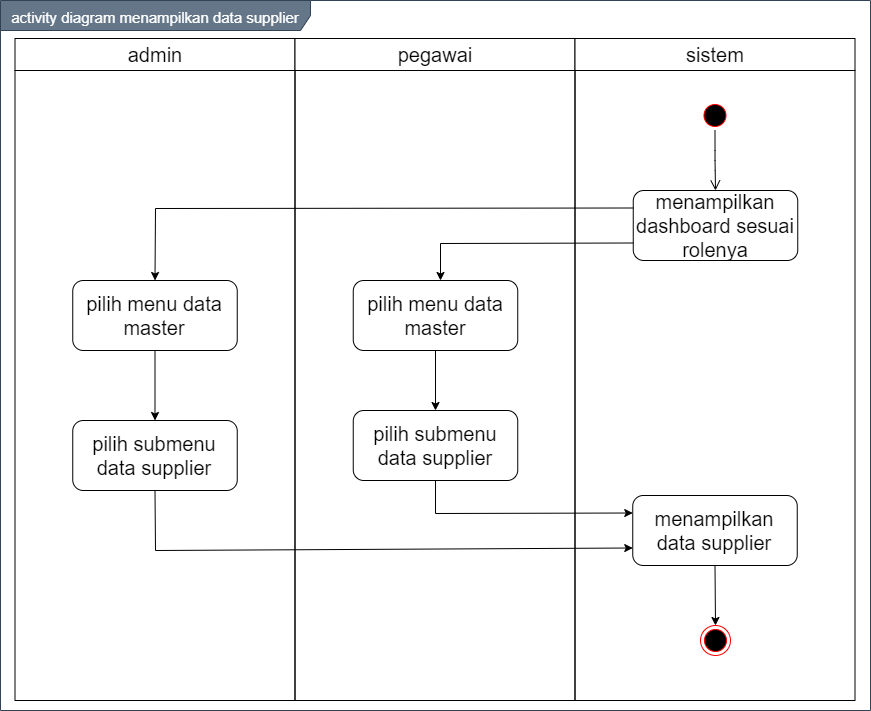

The diagram above was exported from draw.io. Its source (the exported page's mxGraphModel, read from the mxfile embedded in the PNG):
<mxGraphModel dx="1199" dy="653" grid="1" gridSize="10" guides="1" tooltips="1" connect="1" arrows="1" fold="1" page="1" pageScale="1" pageWidth="850" pageHeight="1100" math="0" shadow="0">
  <root>
    <mxCell id="0" />
    <mxCell id="1" parent="0" />
    <mxCell id="DQBDTVyemtD8XH5mRzCp-1" value="&lt;font style=&quot;font-size: 15px&quot;&gt;activity diagram menampilkan data supplier&lt;/font&gt;" style="shape=umlFrame;whiteSpace=wrap;html=1;fontSize=20;align=center;width=310;height=30;fillColor=#647687;strokeColor=#314354;fontColor=#ffffff;" vertex="1" parent="1">
      <mxGeometry x="160" y="100" width="870" height="710" as="geometry" />
    </mxCell>
    <mxCell id="DQBDTVyemtD8XH5mRzCp-2" value="admin" style="swimlane;whiteSpace=wrap;fontSize=20;fontStyle=0;startSize=32;" vertex="1" parent="1">
      <mxGeometry x="174.5" y="138" width="280" height="662" as="geometry" />
    </mxCell>
    <mxCell id="DQBDTVyemtD8XH5mRzCp-3" value="pilih menu data master" style="rounded=1;whiteSpace=wrap;html=1;fontSize=20;align=center;" vertex="1" parent="DQBDTVyemtD8XH5mRzCp-2">
      <mxGeometry x="57.75" y="242" width="164.5" height="70" as="geometry" />
    </mxCell>
    <mxCell id="DQBDTVyemtD8XH5mRzCp-4" value="pilih submenu data supplier" style="rounded=1;whiteSpace=wrap;html=1;fontSize=20;align=center;" vertex="1" parent="DQBDTVyemtD8XH5mRzCp-2">
      <mxGeometry x="57.75" y="382" width="164.5" height="70" as="geometry" />
    </mxCell>
    <mxCell id="DQBDTVyemtD8XH5mRzCp-5" value="" style="endArrow=classic;html=1;exitX=0.5;exitY=1;exitDx=0;exitDy=0;entryX=0.5;entryY=0;entryDx=0;entryDy=0;" edge="1" parent="DQBDTVyemtD8XH5mRzCp-2" source="DQBDTVyemtD8XH5mRzCp-3" target="DQBDTVyemtD8XH5mRzCp-4">
      <mxGeometry width="50" height="50" relative="1" as="geometry">
        <mxPoint x="430.5000000000002" y="322" as="sourcePoint" />
        <mxPoint x="140.5" y="382" as="targetPoint" />
      </mxGeometry>
    </mxCell>
    <mxCell id="DQBDTVyemtD8XH5mRzCp-6" value="pegawai" style="swimlane;whiteSpace=wrap;fontSize=20;fontStyle=0;startSize=32;" vertex="1" parent="1">
      <mxGeometry x="454.5" y="138" width="280" height="662" as="geometry" />
    </mxCell>
    <mxCell id="DQBDTVyemtD8XH5mRzCp-7" value="sistem" style="swimlane;whiteSpace=wrap;fontSize=20;fontStyle=0;startSize=32;" vertex="1" parent="1">
      <mxGeometry x="734.5" y="138" width="280" height="662" as="geometry" />
    </mxCell>
    <mxCell id="DQBDTVyemtD8XH5mRzCp-8" value="" style="ellipse;html=1;shape=endState;fillColor=#000000;strokeColor=#ff0000;fontSize=20;align=center;" vertex="1" parent="DQBDTVyemtD8XH5mRzCp-7">
      <mxGeometry x="125.5" y="587" width="30" height="30" as="geometry" />
    </mxCell>
    <mxCell id="DQBDTVyemtD8XH5mRzCp-9" value="" style="ellipse;html=1;shape=startState;fillColor=#000000;strokeColor=#ff0000;fontSize=20;align=center;" vertex="1" parent="DQBDTVyemtD8XH5mRzCp-7">
      <mxGeometry x="125" y="62" width="30" height="30" as="geometry" />
    </mxCell>
    <mxCell id="DQBDTVyemtD8XH5mRzCp-10" value="" style="edgeStyle=orthogonalEdgeStyle;html=1;verticalAlign=bottom;endArrow=open;endSize=8;fontSize=20;entryX=0.5;entryY=0;entryDx=0;entryDy=0;" edge="1" parent="DQBDTVyemtD8XH5mRzCp-7" source="DQBDTVyemtD8XH5mRzCp-9" target="DQBDTVyemtD8XH5mRzCp-11">
      <mxGeometry relative="1" as="geometry">
        <mxPoint x="140" y="152" as="targetPoint" />
      </mxGeometry>
    </mxCell>
    <mxCell id="DQBDTVyemtD8XH5mRzCp-11" value="menampilkan dashboard sesuai rolenya" style="rounded=1;whiteSpace=wrap;html=1;fontSize=20;align=center;" vertex="1" parent="DQBDTVyemtD8XH5mRzCp-7">
      <mxGeometry x="58.25" y="152" width="164.5" height="70" as="geometry" />
    </mxCell>
    <mxCell id="DQBDTVyemtD8XH5mRzCp-12" value="pilih menu data master" style="rounded=1;whiteSpace=wrap;html=1;fontSize=20;align=center;" vertex="1" parent="1">
      <mxGeometry x="512.75" y="380" width="164.5" height="70" as="geometry" />
    </mxCell>
    <mxCell id="DQBDTVyemtD8XH5mRzCp-13" value="menampilkan data supplier" style="rounded=1;whiteSpace=wrap;html=1;fontSize=20;align=center;" vertex="1" parent="1">
      <mxGeometry x="792.25" y="595" width="164.5" height="70" as="geometry" />
    </mxCell>
    <mxCell id="DQBDTVyemtD8XH5mRzCp-14" value="" style="endArrow=classic;html=1;fontSize=20;strokeColor=#000000;entryX=0;entryY=0.75;entryDx=0;entryDy=0;rounded=0;exitX=0.5;exitY=1;exitDx=0;exitDy=0;" edge="1" parent="1" source="DQBDTVyemtD8XH5mRzCp-4" target="DQBDTVyemtD8XH5mRzCp-13">
      <mxGeometry width="50" height="50" relative="1" as="geometry">
        <mxPoint x="290" y="700" as="sourcePoint" />
        <mxPoint x="460" y="480" as="targetPoint" />
        <Array as="points">
          <mxPoint x="315" y="650" />
        </Array>
      </mxGeometry>
    </mxCell>
    <mxCell id="DQBDTVyemtD8XH5mRzCp-15" value="" style="endArrow=classic;html=1;fontSize=20;strokeColor=#000000;entryX=0;entryY=0.25;entryDx=0;entryDy=0;rounded=0;exitX=0.5;exitY=1;exitDx=0;exitDy=0;" edge="1" parent="1" source="DQBDTVyemtD8XH5mRzCp-17" target="DQBDTVyemtD8XH5mRzCp-13">
      <mxGeometry width="50" height="50" relative="1" as="geometry">
        <mxPoint x="595" y="520" as="sourcePoint" />
        <mxPoint x="802.25" y="542.5" as="targetPoint" />
        <Array as="points">
          <mxPoint x="595" y="613" />
        </Array>
      </mxGeometry>
    </mxCell>
    <mxCell id="DQBDTVyemtD8XH5mRzCp-16" value="" style="endArrow=classic;html=1;fontSize=20;strokeColor=#000000;entryX=0.5;entryY=0;entryDx=0;entryDy=0;exitX=0.5;exitY=1;exitDx=0;exitDy=0;" edge="1" parent="1" source="DQBDTVyemtD8XH5mRzCp-13" target="DQBDTVyemtD8XH5mRzCp-8">
      <mxGeometry width="50" height="50" relative="1" as="geometry">
        <mxPoint x="874.5" y="1185" as="sourcePoint" />
        <mxPoint x="894.5" y="1040.9999999999998" as="targetPoint" />
      </mxGeometry>
    </mxCell>
    <mxCell id="DQBDTVyemtD8XH5mRzCp-17" value="pilih submenu data supplier" style="rounded=1;whiteSpace=wrap;html=1;fontSize=20;align=center;" vertex="1" parent="1">
      <mxGeometry x="512.75" y="510" width="164.5" height="70" as="geometry" />
    </mxCell>
    <mxCell id="DQBDTVyemtD8XH5mRzCp-18" value="" style="endArrow=classic;html=1;exitX=0;exitY=0.75;exitDx=0;exitDy=0;rounded=0;" edge="1" parent="1" source="DQBDTVyemtD8XH5mRzCp-11">
      <mxGeometry width="50" height="50" relative="1" as="geometry">
        <mxPoint x="600" y="580" as="sourcePoint" />
        <mxPoint x="600" y="380" as="targetPoint" />
        <Array as="points">
          <mxPoint x="600" y="343" />
        </Array>
      </mxGeometry>
    </mxCell>
    <mxCell id="DQBDTVyemtD8XH5mRzCp-19" value="" style="endArrow=classic;html=1;exitX=0;exitY=0.25;exitDx=0;exitDy=0;rounded=0;entryX=0.5;entryY=0;entryDx=0;entryDy=0;" edge="1" parent="1" source="DQBDTVyemtD8XH5mRzCp-11" target="DQBDTVyemtD8XH5mRzCp-3">
      <mxGeometry width="50" height="50" relative="1" as="geometry">
        <mxPoint x="802.75" y="352.5" as="sourcePoint" />
        <mxPoint x="610" y="390" as="targetPoint" />
        <Array as="points">
          <mxPoint x="315" y="308" />
        </Array>
      </mxGeometry>
    </mxCell>
    <mxCell id="DQBDTVyemtD8XH5mRzCp-20" value="" style="endArrow=classic;html=1;exitX=0.5;exitY=1;exitDx=0;exitDy=0;entryX=0.5;entryY=0;entryDx=0;entryDy=0;" edge="1" parent="1" source="DQBDTVyemtD8XH5mRzCp-12" target="DQBDTVyemtD8XH5mRzCp-17">
      <mxGeometry width="50" height="50" relative="1" as="geometry">
        <mxPoint x="480" y="560" as="sourcePoint" />
        <mxPoint x="530" y="510" as="targetPoint" />
      </mxGeometry>
    </mxCell>
  </root>
</mxGraphModel>